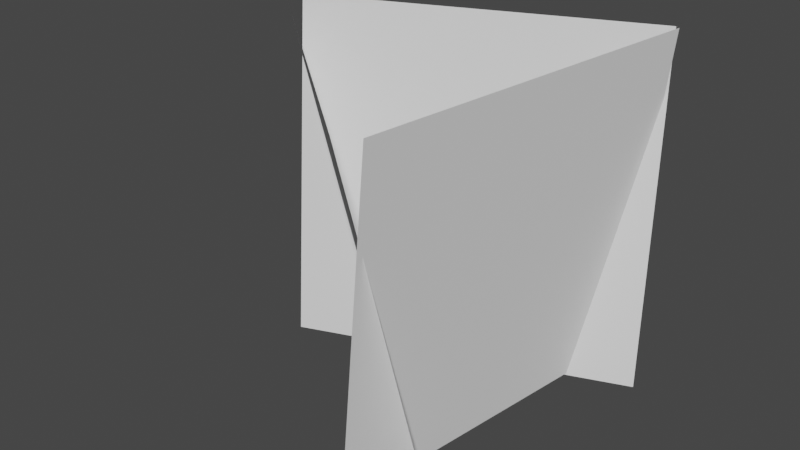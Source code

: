 # Source: grass.blend  (saved by Blender 3.3.6; exported with 4.5.12 LTS)
import bpy
from mathutils import Matrix  # noqa: F401  (used for matrix-valued properties, if any)

bpy.ops.wm.read_factory_settings(use_empty=True)
scene = bpy.context.scene
scene.name = 'Scene'

# ---- collections
col_collection = bpy.data.collections.new('Collection'); scene.collection.children.link(col_collection)

# ---- world
world_world = bpy.data.worlds.new('World'); scene.world = world_world
world_world.use_nodes = True; world_world.node_tree.nodes.clear()
_N = world_world.node_tree.nodes; _L = world_world.node_tree.links
n0 = _N.new('ShaderNodeOutputWorld'); n0.name = 'World Output'; n0.location = (300, 300)
n1 = _N.new('ShaderNodeBackground'); n1.name = 'Background'; n1.location = (10, 300)
n1.inputs[0].default_value = (0.05088, 0.05088, 0.05088, 1.0)
_L.new(n1.outputs[0], n0.inputs[0])
n0.is_active_output = True
world_world.color = (0.05088, 0.05088, 0.05088)
world_world.use_sun_shadow = False
world_world.sun_shadow_jitter_overblur = 0.0

# ---- meshes
me_plane = bpy.data.meshes.new('Plane')
me_plane.from_pydata([(-0.3182, -0.05964, -0.07909), (0.2631, 0.1634, -0.0747), (-0.3512, 0.01421, 0.5382), (0.2301, 0.2372, 0.5426), (0.1718, 0.2377, -0.0704), (0.07728, -0.3776, -0.07898), (0.2448, 0.2179, 0.5476), (0.1503, -0.3975, 0.539), (-0.282, 0.09407, -0.07352), (0.1935, -0.3078, -0.07352), (-0.3683, -0.00809, 0.5345), (0.1072, -0.41, 0.5345)], [], [(0, 1, 3, 2), (4, 5, 7, 6), (8, 9, 11, 10)])
_uv = me_plane.uv_layers.new(name='UVMap')
_uv.uv.foreach_set('vector', [0.0, 0.0, 1.0, 0.0, 1.0, 1.0, 0.0, 1.0, 0.0, 0.0, 1.0, 0.0, 1.0, 1.0, 0.0, 1.0, 0.0, 0.0, 1.0, 0.0, 1.0, 1.0, 0.0, 1.0])
me_plane.update()

# ---- objects
ob_plane = bpy.data.objects.new('Plane', me_plane)

# ---- transforms, parenting, visibility, modifiers, constraints
ob_plane.location = (0.0, 0.0, 0.0)

# ---- collection membership
col_collection.objects.link(ob_plane)

# ---- scene / render settings (as saved in the file)
scene.frame_start = 1; scene.frame_end = 250; scene.frame_set(1)
scene.render.engine = 'BLENDER_EEVEE_NEXT'
scene.cycles.sampling_pattern = 'TABULATED_SOBOL'
scene.cycles.use_light_tree = False
scene.view_settings.view_transform = 'Filmic'
bpy.context.view_layer.update()

# ---- added for rendering (the .blend has no active camera and no usable light): camera, sun
cam_auto = bpy.data.cameras.new('AutoCamera')
cam_auto.lens = 50.0
cam_auto.sensor_width = 36.0
cam_auto.clip_end = 1000.0
ob_auto_camera = bpy.data.objects.new('AutoCamera', cam_auto)
scene.collection.objects.link(ob_auto_camera)
ob_auto_camera.location = (0.965488, -1.30789, 1.04873)
ob_auto_camera.rotation_euler = (1.09748, -7.21219e-08, 0.694738)
scene.camera = ob_auto_camera
light_auto_sun = bpy.data.lights.new('AutoSun', 'SUN')
light_auto_sun.energy = 3.0
light_auto_sun.angle = 0.0523599
ob_auto_sun = bpy.data.objects.new('AutoSun', light_auto_sun)
scene.collection.objects.link(ob_auto_sun)
ob_auto_sun.rotation_euler = (0.872665, 0.174533, 0.523599)
bpy.context.view_layer.update()
